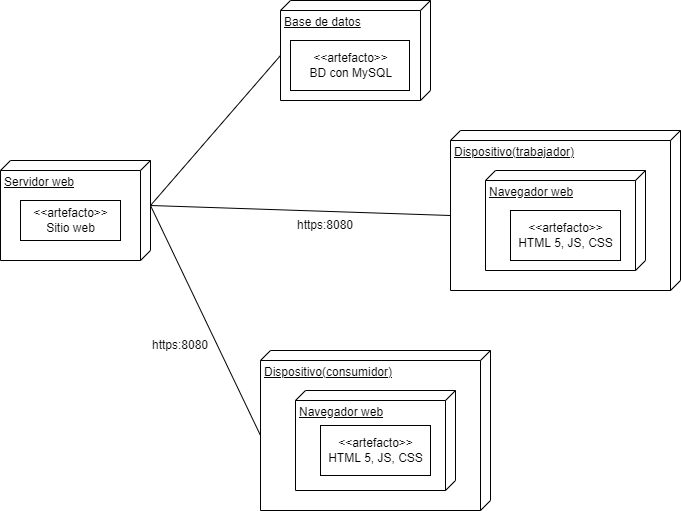

The diagram above was exported from draw.io. Its source (the exported page's mxGraphModel, read from the mxfile embedded in the PNG):
<mxGraphModel dx="1747" dy="525" grid="1" gridSize="10" guides="1" tooltips="1" connect="1" arrows="1" fold="1" page="1" pageScale="1" pageWidth="827" pageHeight="1169" math="0" shadow="0">
  <root>
    <mxCell id="0" />
    <mxCell id="1" parent="0" />
    <mxCell id="9xuwbgWvb2BCH5ZP-WPu-2" value="Servidor web" style="verticalAlign=top;align=left;spacingTop=8;spacingLeft=2;spacingRight=12;shape=cube;size=10;direction=south;fontStyle=4;html=1;" vertex="1" parent="1">
      <mxGeometry x="-10" y="170" width="150" height="100" as="geometry" />
    </mxCell>
    <mxCell id="9xuwbgWvb2BCH5ZP-WPu-3" value="&amp;lt;&amp;lt;artefacto&amp;gt;&amp;gt;&lt;br&gt;Sitio web" style="html=1;" vertex="1" parent="1">
      <mxGeometry x="10" y="210" width="100" height="40" as="geometry" />
    </mxCell>
    <mxCell id="9xuwbgWvb2BCH5ZP-WPu-4" value="Base de datos" style="verticalAlign=top;align=left;spacingTop=8;spacingLeft=2;spacingRight=12;shape=cube;size=10;direction=south;fontStyle=4;html=1;" vertex="1" parent="1">
      <mxGeometry x="270" y="10" width="150" height="100" as="geometry" />
    </mxCell>
    <mxCell id="9xuwbgWvb2BCH5ZP-WPu-5" value="&amp;lt;&amp;lt;artefacto&amp;gt;&amp;gt;&lt;br&gt;&amp;nbsp;BD con MySQL&amp;nbsp;" style="html=1;" vertex="1" parent="1">
      <mxGeometry x="280" y="50" width="119" height="50" as="geometry" />
    </mxCell>
    <mxCell id="9xuwbgWvb2BCH5ZP-WPu-6" value="Dispositivo(trabajador)" style="verticalAlign=top;align=left;spacingTop=8;spacingLeft=2;spacingRight=12;shape=cube;size=10;direction=south;fontStyle=4;html=1;" vertex="1" parent="1">
      <mxGeometry x="440" y="140" width="230" height="160" as="geometry" />
    </mxCell>
    <mxCell id="9xuwbgWvb2BCH5ZP-WPu-7" value="Navegador web" style="verticalAlign=top;align=left;spacingTop=8;spacingLeft=2;spacingRight=12;shape=cube;size=10;direction=south;fontStyle=4;html=1;" vertex="1" parent="1">
      <mxGeometry x="475" y="180" width="160" height="100" as="geometry" />
    </mxCell>
    <mxCell id="9xuwbgWvb2BCH5ZP-WPu-8" value="&amp;lt;&amp;lt;artefacto&amp;gt;&amp;gt;&lt;br&gt;HTML 5, JS, CSS" style="html=1;" vertex="1" parent="1">
      <mxGeometry x="500" y="220" width="110" height="50" as="geometry" />
    </mxCell>
    <mxCell id="9xuwbgWvb2BCH5ZP-WPu-9" value="Dispositivo(consumidor)" style="verticalAlign=top;align=left;spacingTop=8;spacingLeft=2;spacingRight=12;shape=cube;size=10;direction=south;fontStyle=4;html=1;" vertex="1" parent="1">
      <mxGeometry x="250" y="360" width="230" height="160" as="geometry" />
    </mxCell>
    <mxCell id="9xuwbgWvb2BCH5ZP-WPu-10" value="Navegador web" style="verticalAlign=top;align=left;spacingTop=8;spacingLeft=2;spacingRight=12;shape=cube;size=10;direction=south;fontStyle=4;html=1;" vertex="1" parent="1">
      <mxGeometry x="285" y="400" width="160" height="100" as="geometry" />
    </mxCell>
    <mxCell id="9xuwbgWvb2BCH5ZP-WPu-11" value="&amp;lt;&amp;lt;artefacto&amp;gt;&amp;gt;&lt;br&gt;HTML 5, JS, CSS" style="html=1;" vertex="1" parent="1">
      <mxGeometry x="310" y="435" width="110" height="50" as="geometry" />
    </mxCell>
    <mxCell id="9xuwbgWvb2BCH5ZP-WPu-14" value="" style="endArrow=none;html=1;rounded=0;exitX=0;exitY=0;exitDx=45;exitDy=0;exitPerimeter=0;entryX=0;entryY=0;entryDx=55;entryDy=150;entryPerimeter=0;" edge="1" parent="1" source="9xuwbgWvb2BCH5ZP-WPu-2" target="9xuwbgWvb2BCH5ZP-WPu-4">
      <mxGeometry width="50" height="50" relative="1" as="geometry">
        <mxPoint x="260" y="100" as="sourcePoint" />
        <mxPoint x="310" y="50" as="targetPoint" />
      </mxGeometry>
    </mxCell>
    <mxCell id="9xuwbgWvb2BCH5ZP-WPu-15" value="" style="endArrow=none;html=1;rounded=0;exitX=0;exitY=0;exitDx=45;exitDy=0;exitPerimeter=0;entryX=0;entryY=0;entryDx=85;entryDy=230;entryPerimeter=0;" edge="1" parent="1" source="9xuwbgWvb2BCH5ZP-WPu-2" target="9xuwbgWvb2BCH5ZP-WPu-6">
      <mxGeometry width="50" height="50" relative="1" as="geometry">
        <mxPoint x="220" y="230" as="sourcePoint" />
        <mxPoint x="430" y="230" as="targetPoint" />
      </mxGeometry>
    </mxCell>
    <mxCell id="9xuwbgWvb2BCH5ZP-WPu-16" value="" style="endArrow=none;html=1;rounded=0;exitX=0;exitY=0;exitDx=45;exitDy=0;exitPerimeter=0;entryX=0;entryY=0;entryDx=85;entryDy=230;entryPerimeter=0;" edge="1" parent="1" source="9xuwbgWvb2BCH5ZP-WPu-2" target="9xuwbgWvb2BCH5ZP-WPu-9">
      <mxGeometry width="50" height="50" relative="1" as="geometry">
        <mxPoint x="150" y="225" as="sourcePoint" />
        <mxPoint x="450" y="235" as="targetPoint" />
      </mxGeometry>
    </mxCell>
    <mxCell id="9xuwbgWvb2BCH5ZP-WPu-17" value="https:8080&lt;span style=&quot;color: rgba(0, 0, 0, 0); font-family: monospace; font-size: 0px; text-align: start;&quot;&gt;%3CmxGraphModel%3E%3Croot%3E%3CmxCell%20id%3D%220%22%2F%3E%3CmxCell%20id%3D%221%22%20parent%3D%220%22%2F%3E%3CmxCell%20id%3D%222%22%20value%3D%22%22%20style%3D%22endArrow%3Dnone%3Bhtml%3D1%3Brounded%3D0%3BexitX%3D0%3BexitY%3D0%3BexitDx%3D45%3BexitDy%3D0%3BexitPerimeter%3D0%3BentryX%3D0%3BentryY%3D0%3BentryDx%3D85%3BentryDy%3D230%3BentryPerimeter%3D0%3B%22%20edge%3D%221%22%20parent%3D%221%22%3E%3CmxGeometry%20width%3D%2250%22%20height%3D%2250%22%20relative%3D%221%22%20as%3D%22geometry%22%3E%3CmxPoint%20x%3D%22140%22%20y%3D%22215%22%20as%3D%22sourcePoint%22%2F%3E%3CmxPoint%20x%3D%22440%22%20y%3D%22225%22%20as%3D%22targetPoint%22%2F%3E%3C%2FmxGeometry%3E%3C%2FmxCell%3E%3C%2Froot%3E%3C%2FmxGraphModel%3E&lt;/span&gt;" style="text;html=1;strokeColor=none;fillColor=none;align=center;verticalAlign=middle;whiteSpace=wrap;rounded=0;" vertex="1" parent="1">
      <mxGeometry x="285" y="220" width="60" height="30" as="geometry" />
    </mxCell>
    <mxCell id="9xuwbgWvb2BCH5ZP-WPu-19" value="https:8080&lt;span style=&quot;color: rgba(0, 0, 0, 0); font-family: monospace; font-size: 0px; text-align: start;&quot;&gt;%3CmxGraphModel%3E%3Croot%3E%3CmxCell%20id%3D%220%22%2F%3E%3CmxCell%20id%3D%221%22%20parent%3D%220%22%2F%3E%3CmxCell%20id%3D%222%22%20value%3D%22%22%20style%3D%22endArrow%3Dnone%3Bhtml%3D1%3Brounded%3D0%3BexitX%3D0%3BexitY%3D0%3BexitDx%3D45%3BexitDy%3D0%3BexitPerimeter%3D0%3BentryX%3D0%3BentryY%3D0%3BentryDx%3D85%3BentryDy%3D230%3BentryPerimeter%3D0%3B%22%20edge%3D%221%22%20parent%3D%221%22%3E%3CmxGeometry%20width%3D%2250%22%20height%3D%2250%22%20relative%3D%221%22%20as%3D%22geometry%22%3E%3CmxPoint%20x%3D%22140%22%20y%3D%22215%22%20as%3D%22sourcePoint%22%2F%3E%3CmxPoint%20x%3D%22440%22%20y%3D%22225%22%20as%3D%22targetPoint%22%2F%3E%3C%2FmxGeometry%3E%3C%2FmxCell%3E%3C%2Froot%3E%3C%2FmxGraphModel%3E&lt;/span&gt;" style="text;html=1;strokeColor=none;fillColor=none;align=center;verticalAlign=middle;whiteSpace=wrap;rounded=0;" vertex="1" parent="1">
      <mxGeometry x="140" y="340" width="60" height="30" as="geometry" />
    </mxCell>
  </root>
</mxGraphModel>